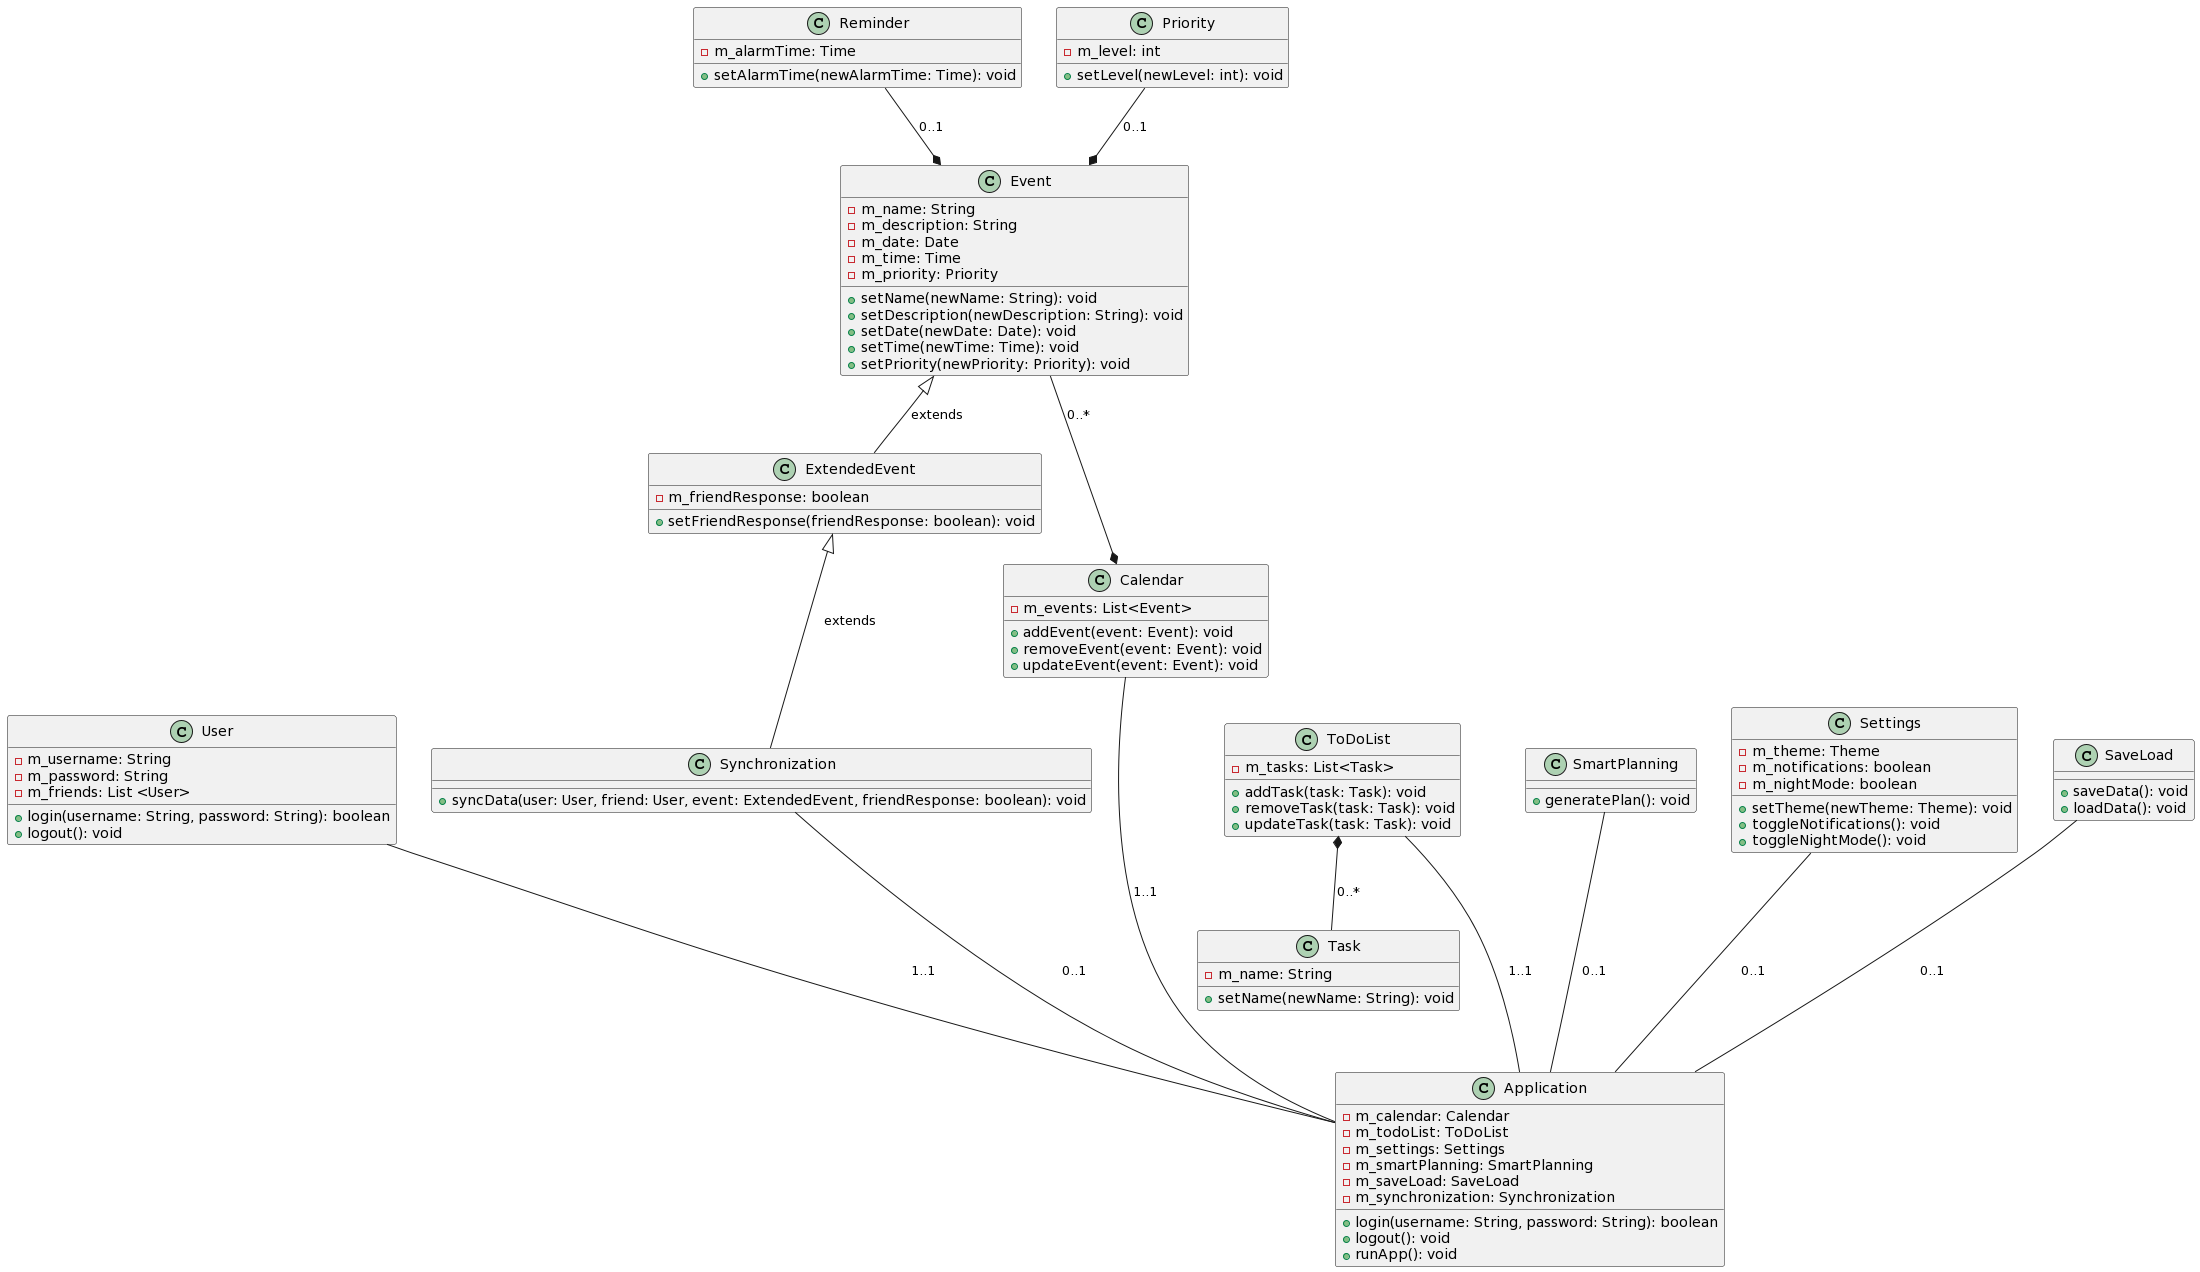

The diagram above was rendered by PlantUML. Its source (embedded in the PNG):
@startuml
class User {
  - m_username: String
  - m_password: String
  - m_friends: List <User>
  + login(username: String, password: String): boolean
  + logout(): void
}

class Event {
  - m_name: String
  - m_description: String
  - m_date: Date
  - m_time: Time
  - m_priority: Priority
  + setName(newName: String): void
  + setDescription(newDescription: String): void
  + setDate(newDate: Date): void
  + setTime(newTime: Time): void
  + setPriority(newPriority: Priority): void
}

class ExtendedEvent {
  - m_friendResponse: boolean
  + setFriendResponse(friendResponse: boolean): void
}

class Reminder {
  - m_alarmTime: Time
  + setAlarmTime(newAlarmTime: Time): void
}

class Task {
  - m_name: String
  + setName(newName: String): void
}

class Priority {
  - m_level: int
  + setLevel(newLevel: int): void
}


class Calendar {
  - m_events: List<Event>
  + addEvent(event: Event): void
  + removeEvent(event: Event): void
  + updateEvent(event: Event): void
}

class ToDoList {
  - m_tasks: List<Task>
  + addTask(task: Task): void
  + removeTask(task: Task): void
  + updateTask(task: Task): void
}

class SmartPlanning {
  + generatePlan(): void
}

class Settings {
  - m_theme: Theme
  - m_notifications: boolean
  - m_nightMode: boolean
  + setTheme(newTheme: Theme): void
  + toggleNotifications(): void
  + toggleNightMode(): void
}

class Synchronization {
  + syncData(user: User, friend: User, event: ExtendedEvent, friendResponse: boolean): void
}

class SaveLoad {
  + saveData(): void
  + loadData(): void
}

class Application {
  - m_calendar: Calendar
  - m_todoList: ToDoList
  - m_settings: Settings
  - m_smartPlanning: SmartPlanning
  - m_saveLoad: SaveLoad
  - m_synchronization: Synchronization
  + login(username: String, password: String): boolean
  + logout(): void
  + runApp(): void
}


Event <|-- ExtendedEvent : extends 
ExtendedEvent <|-- Synchronization : extends 
Reminder --* Event : 0..1
Priority --* Event: 0..1
Calendar --- Application : 1..1
Event --* Calendar : 0..*
ToDoList --- Application : 1..1
ToDoList *-- Task : 0..*
SmartPlanning --- Application : 0..1
Settings --- Application : 0..1
Synchronization --- Application : 0..1
SaveLoad --- Application : 0..1
User --- Application : 1..1
@enduml